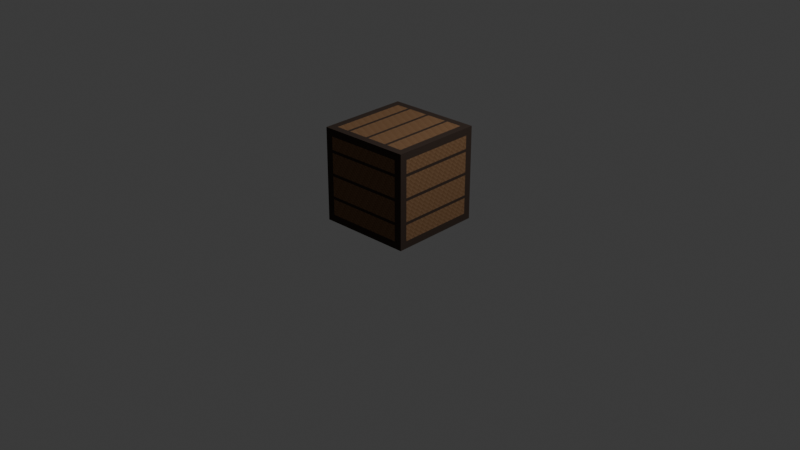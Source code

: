 # Source: demo_crate.blend  (saved by Blender 5.2.45; exported with 4.5.12 LTS)
import bpy
from mathutils import Matrix  # noqa: F401  (used for matrix-valued properties, if any)

bpy.ops.wm.read_factory_settings(use_empty=True)
scene = bpy.context.scene
scene.name = 'Scene'

# ---- collections
col_collection = bpy.data.collections.new('Collection'); scene.collection.children.link(col_collection)
col_templatedemo = bpy.data.collections.new('TemplateDemo'); scene.collection.children.link(col_templatedemo)

# ---- images (referenced by path relative to the original .blend; pixels are not part of the script)
import os
ASSET_DIR = os.environ.get("B2B_ASSET_DIR", "")  # directory of the original .blend (textures are referenced by path, not embedded)
HERE = os.path.dirname(os.path.abspath(__file__))  # packed textures are extracted next to this script under _unpacked/

def load_image(name, relpath, width, height, colorspace="sRGB"):
    """Load a texture the original file referenced (path relative to the .blend, or extracted next to this script)."""
    p = next((c for c in (os.path.join(HERE, relpath), os.path.join(ASSET_DIR, relpath)) if relpath and os.path.exists(c)), "")
    if p:
        img = bpy.data.images.load(p, check_existing=True)
        img.name = name
    else:  # same state as the original file: an image datablock whose file is absent (Cycles renders it pink)
        img = bpy.data.images.new(name, width, height)
        img.source = "FILE"
        img.filepath = "//" + (relpath or name)
    img.colorspace_settings.name = colorspace
    return img
img_cratebasecolor = load_image('CrateBaseColor', '_unpacked/crate_base_color.9bcbc77b.png', 64, 64, 'sRGB')

# ---- materials (node trees are filled in below, after node groups)
mat_cratewood = bpy.data.materials.new('CrateWood')

# ---- material node trees
mat_cratewood.use_nodes = True; mat_cratewood.node_tree.nodes.clear()
_N = mat_cratewood.node_tree.nodes; _L = mat_cratewood.node_tree.links
n0 = _N.new('ShaderNodeTexImage'); n0.name = 'Image Texture'; n0.location = (-300, 0)
n0.image = img_cratebasecolor
n0.interpolation = 'Closest'
n1 = _N.new('ShaderNodeBsdfPrincipled'); n1.name = 'Principled BSDF'; n1.location = (0, 0)
n1.inputs[2].default_value = 0.9
n1.inputs[10].default_value = 0.005
n2 = _N.new('ShaderNodeOutputMaterial'); n2.name = 'Material Output'; n2.location = (320, 0)
_L.new(n0.outputs[0], n1.inputs[0])
_L.new(n1.outputs[0], n2.inputs[0])
n2.is_active_output = True

# ---- world
world_world = bpy.data.worlds.new('World'); scene.world = world_world
world_world.use_nodes = True; world_world.node_tree.nodes.clear()
_N = world_world.node_tree.nodes; _L = world_world.node_tree.links
n0 = _N.new('ShaderNodeOutputWorld'); n0.name = 'World Output'; n0.location = (200, 100)
n1 = _N.new('ShaderNodeBackground'); n1.name = 'Background'; n1.location = (-200, 100)
n1.inputs[0].default_value = (0.05088, 0.05088, 0.05088, 1.0)
_L.new(n1.outputs[0], n0.inputs[0])
n0.is_active_output = True
world_world.color = (0.05088, 0.05088, 0.05088)
world_world.sun_shadow_jitter_overblur = 0.0

# ---- cameras
cam_camera = bpy.data.cameras.new('Camera')
cam_camera.clip_end = 100.0
cam_camera.ortho_scale = 7.314

# ---- lights
light_light = bpy.data.lights.new('Light', 'POINT')
light_light.energy = 1000.0
light_light.shadow_soft_size = 0.1

# ---- meshes
me_cube_001 = bpy.data.meshes.new('Cube.001')
me_cube_001.from_pydata([(-0.5, -0.5, -0.5), (-0.5, -0.5, 0.5), (-0.5, 0.5, -0.5), (-0.5, 0.5, 0.5), (0.5, -0.5, -0.5), (0.5, -0.5, 0.5), (0.5, 0.5, -0.5), (0.5, 0.5, 0.5)], [], [(0, 1, 3, 2), (2, 3, 7, 6), (6, 7, 5, 4), (4, 5, 1, 0), (2, 6, 4, 0), (7, 3, 1, 5)])
_uv = me_cube_001.uv_layers.new(name='UVMap')
_uv.uv.foreach_set('vector', [0.0, 0.0, 1.0, 0.0, 1.0, 1.0, 0.0, 1.0, 0.0, 0.0, 1.0, 0.0, 1.0, 1.0, 0.0, 1.0, 0.0, 0.0, 1.0, 0.0, 1.0, 1.0, 0.0, 1.0, 0.0, 0.0, 1.0, 0.0, 1.0, 1.0, 0.0, 1.0, 0.0, 0.0, 1.0, 0.0, 1.0, 1.0, 0.0, 1.0, 0.0, 0.0, 1.0, 0.0, 1.0, 1.0, 0.0, 1.0])
me_cube_001.materials.append(mat_cratewood)
me_cube_001.update()

# ---- objects
ob_light = bpy.data.objects.new('Light', light_light)
ob_camera = bpy.data.objects.new('Camera', cam_camera)
ob_crate = bpy.data.objects.new('Crate', me_cube_001)

# ---- transforms, parenting, visibility, modifiers, constraints
ob_light.location = (4.076, 1.005, 5.904)
ob_light.rotation_euler = (0.6503, 0.05522, 1.866)
ob_light.lock_rotations_4d = False
ob_light.empty_display_type = 'ARROWS'
ob_light.color = (0.0, 0.0, 0.0, 0.0)
ob_light.lineart.crease_threshold = 0.0
ob_camera.location = (7.359, -6.926, 4.958)
ob_camera.rotation_euler = (1.109, 0.0, 0.8149)
ob_camera.lock_rotations_4d = False
ob_camera.empty_display_type = 'ARROWS'
ob_camera.color = (0.0, 0.0, 0.0, 0.0)
ob_camera.display_type = 'WIRE'
ob_camera.lineart.crease_threshold = 0.0
ob_crate.location = (0.0, 0.0, 0.5)
ob_crate.rotation_euler = (0.0, 0.0, 0.05)

# ---- collection membership
col_collection.objects.link(ob_light)
col_collection.objects.link(ob_camera)
col_templatedemo.objects.link(ob_crate)

# ---- scene / render settings (as saved in the file)
scene.camera = ob_camera
scene.frame_start = 1; scene.frame_end = 250; scene.frame_set(101)
scene.render.engine = 'BLENDER_EEVEE_NEXT'
scene.render.bake_bias = 0.0
scene.render.bake_samples = 0
scene.render.compositor_device = 'GPU'
scene.eevee.use_volume_custom_range = False
scene.eevee.fast_gi_thickness_near = 0.1
scene.eevee.fast_gi_thickness_far = 0.0
scene.eevee.ray_tracing_options.screen_trace_thickness = 0.1
bpy.context.view_layer.update()
